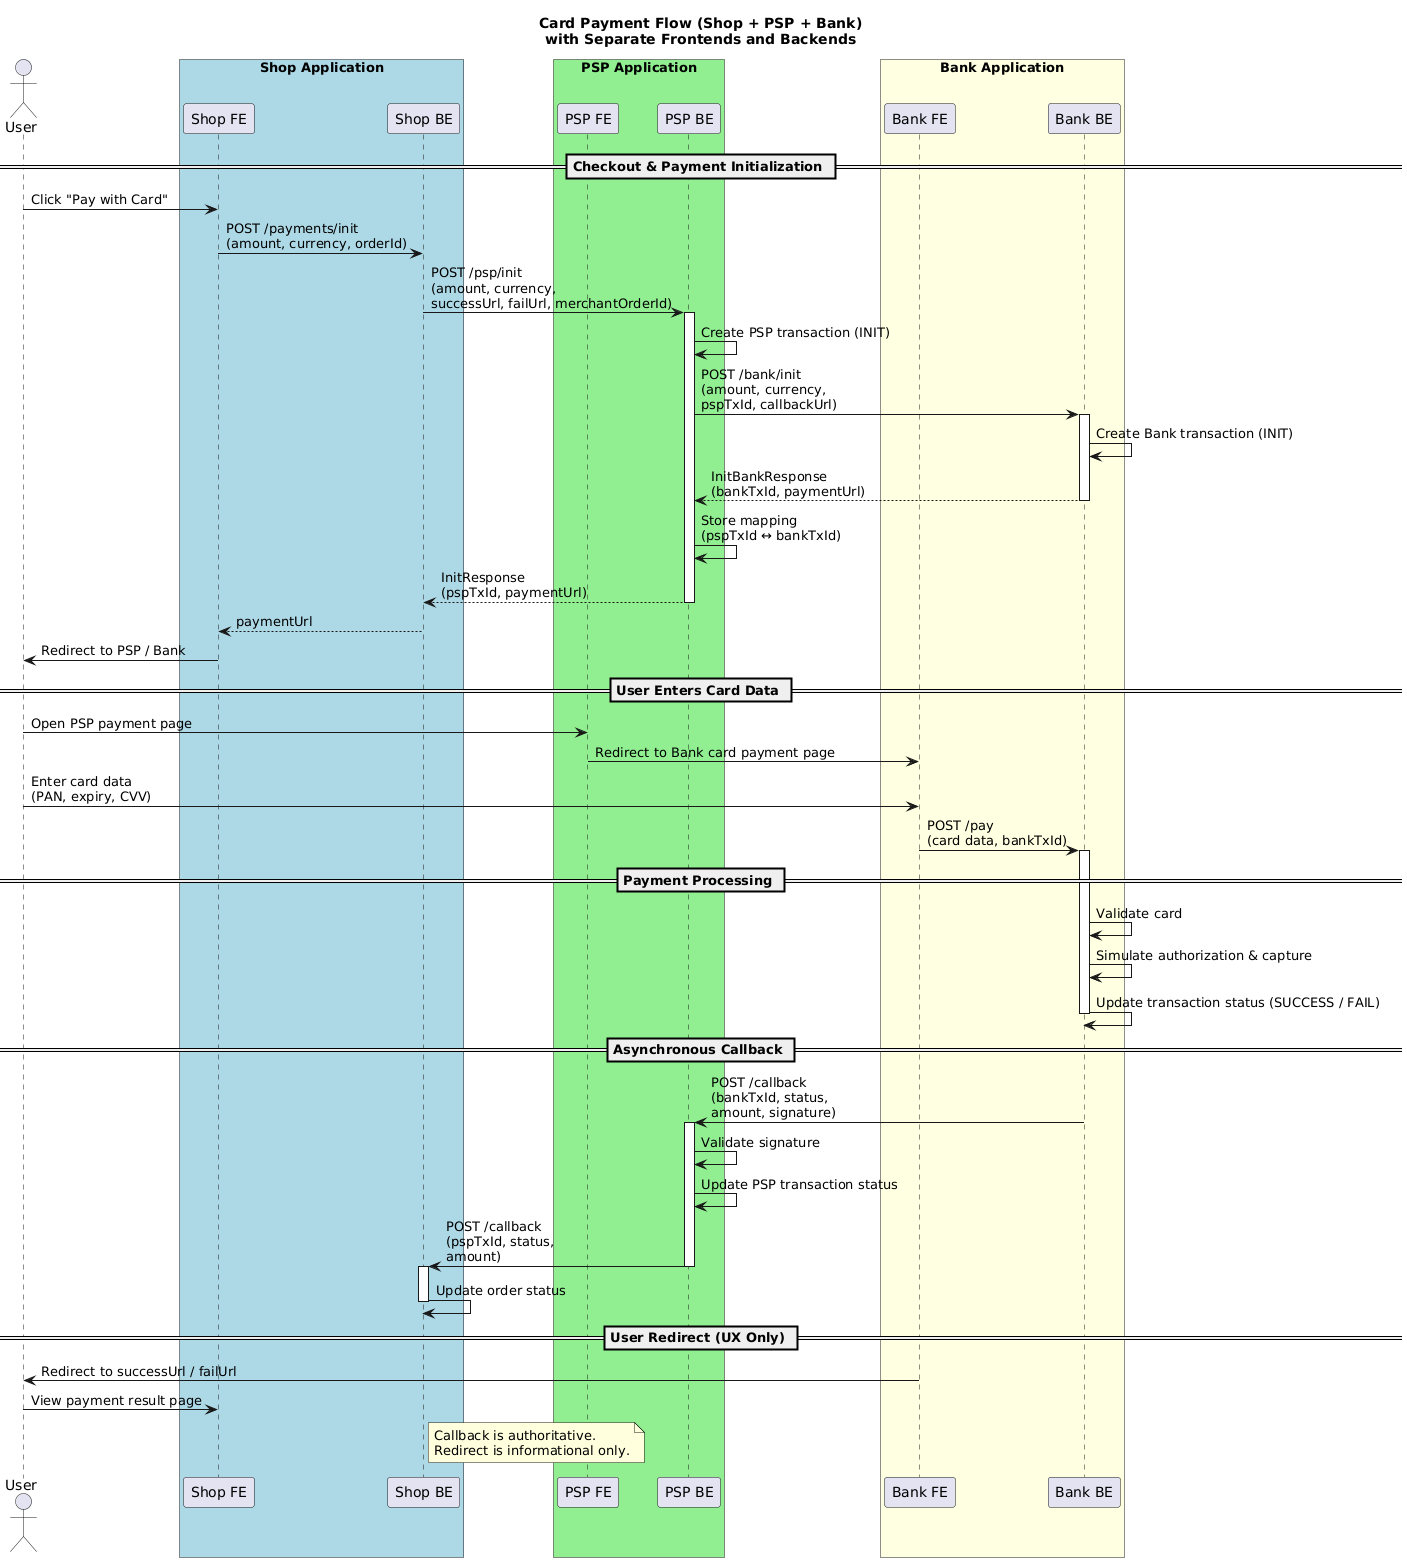

The diagram above was rendered by PlantUML. Its source (embedded in the PNG):
@startuml
title Card Payment Flow (Shop + PSP + Bank)\nwith Separate Frontends and Backends

actor User

box "Shop Application" #LightBlue
participant "Shop FE" as ShopFE
participant "Shop BE" as ShopBE
end box

box "PSP Application" #LightGreen
participant "PSP FE" as PSPFE
participant "PSP BE" as PSPBE
end box

box "Bank Application" #LightYellow
participant "Bank FE" as BankFE
participant "Bank BE" as BankBE
end box

== Checkout & Payment Initialization ==

User -> ShopFE : Click "Pay with Card"
ShopFE -> ShopBE : POST /payments/init\n(amount, currency, orderId)
ShopBE -> PSPBE : POST /psp/init\n(amount, currency,\nsuccessUrl, failUrl, merchantOrderId)

activate PSPBE
PSPBE -> PSPBE : Create PSP transaction (INIT)
PSPBE -> BankBE : POST /bank/init\n(amount, currency,\npspTxId, callbackUrl)
activate BankBE
BankBE -> BankBE : Create Bank transaction (INIT)
BankBE --> PSPBE : InitBankResponse\n(bankTxId, paymentUrl)
deactivate BankBE

PSPBE -> PSPBE : Store mapping\n(pspTxId ↔ bankTxId)
PSPBE --> ShopBE : InitResponse\n(pspTxId, paymentUrl)
deactivate PSPBE

ShopBE --> ShopFE : paymentUrl
ShopFE -> User : Redirect to PSP / Bank

== User Enters Card Data ==

User -> PSPFE : Open PSP payment page
PSPFE -> BankFE : Redirect to Bank card payment page

User -> BankFE : Enter card data\n(PAN, expiry, CVV)
BankFE -> BankBE : POST /pay\n(card data, bankTxId)

== Payment Processing ==

activate BankBE
BankBE -> BankBE : Validate card
BankBE -> BankBE : Simulate authorization & capture
BankBE -> BankBE : Update transaction status (SUCCESS / FAIL)
deactivate BankBE

== Asynchronous Callback ==

BankBE -> PSPBE : POST /callback\n(bankTxId, status,\namount, signature)
activate PSPBE
PSPBE -> PSPBE : Validate signature
PSPBE -> PSPBE : Update PSP transaction status
PSPBE -> ShopBE : POST /callback\n(pspTxId, status,\namount)
deactivate PSPBE

activate ShopBE
ShopBE -> ShopBE : Update order status
deactivate ShopBE

== User Redirect (UX Only) ==

BankFE -> User : Redirect to successUrl / failUrl
User -> ShopFE : View payment result page

note right of ShopBE
Callback is authoritative.
Redirect is informational only.
end note
@enduml